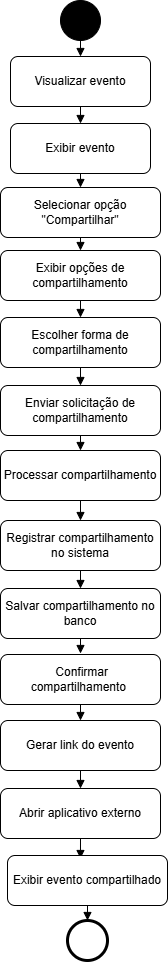

The diagram above was exported from draw.io. Its source (the exported page's mxGraphModel, read from the mxfile embedded in the PNG):
<mxGraphModel dx="1641" dy="819" grid="1" gridSize="10" guides="1" tooltips="1" connect="1" arrows="1" fold="1" page="1" pageScale="1" pageWidth="827" pageHeight="1169" math="0" shadow="0">
  <root>
    <mxCell id="0" />
    <mxCell id="1" parent="0" />
    <mxCell id="WEhptDh8h7tiJ_k5-Azu-1" parent="1" style="ellipse;aspect=fixed;fillColor=#000000;" value="" vertex="1">
      <mxGeometry height="40" width="40" x="370" y="10" as="geometry" />
    </mxCell>
    <mxCell id="WEhptDh8h7tiJ_k5-Azu-2" parent="1" style="rounded=1;whiteSpace=wrap;html=1;" value="Visualizar evento  " vertex="1">
      <mxGeometry height="50" width="140" x="320" y="66" as="geometry" />
    </mxCell>
    <mxCell id="WEhptDh8h7tiJ_k5-Azu-3" parent="1" style="rounded=1;whiteSpace=wrap;html=1;" value="   Exibir evento " vertex="1">
      <mxGeometry height="50" width="140" x="320" y="133" as="geometry" />
    </mxCell>
    <mxCell id="WEhptDh8h7tiJ_k5-Azu-4" parent="1" style="rounded=1;whiteSpace=wrap;html=1;" value="  Selecionar opção &quot;Compartilhar&quot;  " vertex="1">
      <mxGeometry height="50" width="160" x="310" y="197" as="geometry" />
    </mxCell>
    <mxCell id="WEhptDh8h7tiJ_k5-Azu-5" edge="1" parent="1" source="WEhptDh8h7tiJ_k5-Azu-1" style="endArrow=block;html=1;" target="WEhptDh8h7tiJ_k5-Azu-2" value="">
      <mxGeometry relative="1" as="geometry" />
    </mxCell>
    <mxCell id="WEhptDh8h7tiJ_k5-Azu-6" edge="1" parent="1" source="WEhptDh8h7tiJ_k5-Azu-2" style="endArrow=block;html=1;" target="WEhptDh8h7tiJ_k5-Azu-3" value="">
      <mxGeometry relative="1" as="geometry" />
    </mxCell>
    <mxCell id="WEhptDh8h7tiJ_k5-Azu-7" edge="1" parent="1" source="WEhptDh8h7tiJ_k5-Azu-3" style="endArrow=block;html=1;" target="WEhptDh8h7tiJ_k5-Azu-4" value="">
      <mxGeometry relative="1" as="geometry" />
    </mxCell>
    <mxCell id="WEhptDh8h7tiJ_k5-Azu-8" edge="1" parent="1" source="WEhptDh8h7tiJ_k5-Azu-4" style="endArrow=block;html=1;entryX=0.5;entryY=0;entryDx=0;entryDy=0;" target="WEhptDh8h7tiJ_k5-Azu-9" value="">
      <mxGeometry relative="1" as="geometry">
        <mxPoint x="390" y="390" as="targetPoint" />
      </mxGeometry>
    </mxCell>
    <mxCell id="WEhptDh8h7tiJ_k5-Azu-9" parent="1" style="rounded=1;whiteSpace=wrap;html=1;" value=" Exibir opções de compartilhamento  " vertex="1">
      <mxGeometry height="50" width="160" x="310" y="260" as="geometry" />
    </mxCell>
    <mxCell id="WEhptDh8h7tiJ_k5-Azu-10" parent="1" style="rounded=1;whiteSpace=wrap;html=1;" value="  Escolher forma de compartilhamento  " vertex="1">
      <mxGeometry height="50" width="160" x="310" y="327" as="geometry" />
    </mxCell>
    <mxCell id="WEhptDh8h7tiJ_k5-Azu-11" edge="1" parent="1" source="WEhptDh8h7tiJ_k5-Azu-10" style="endArrow=block;html=1;entryX=0.5;entryY=0;entryDx=0;entryDy=0;" target="WEhptDh8h7tiJ_k5-Azu-13" value="">
      <mxGeometry relative="1" as="geometry">
        <mxPoint x="390" y="590" as="targetPoint" />
      </mxGeometry>
    </mxCell>
    <mxCell id="WEhptDh8h7tiJ_k5-Azu-13" parent="1" style="rounded=1;whiteSpace=wrap;html=1;" value="   Enviar solicitação de compartilhamento  " vertex="1">
      <mxGeometry height="50" width="160" x="310" y="395" as="geometry" />
    </mxCell>
    <mxCell id="WEhptDh8h7tiJ_k5-Azu-14" edge="1" parent="1" source="WEhptDh8h7tiJ_k5-Azu-15" style="endArrow=block;html=1;entryX=0.5;entryY=0;entryDx=0;entryDy=0;exitX=0.5;exitY=1;exitDx=0;exitDy=0;" target="WEhptDh8h7tiJ_k5-Azu-16" value="">
      <mxGeometry relative="1" as="geometry">
        <mxPoint x="390" y="450" as="sourcePoint" />
        <mxPoint x="390" y="593" as="targetPoint" />
      </mxGeometry>
    </mxCell>
    <mxCell id="WEhptDh8h7tiJ_k5-Azu-15" parent="1" style="rounded=1;whiteSpace=wrap;html=1;" value="Processar compartilhamento  " vertex="1">
      <mxGeometry height="50" width="160" x="310" y="460" as="geometry" />
    </mxCell>
    <mxCell id="WEhptDh8h7tiJ_k5-Azu-16" parent="1" style="rounded=1;whiteSpace=wrap;html=1;" value="  Registrar compartilhamento no sistema  " vertex="1">
      <mxGeometry height="50" width="160" x="310" y="530" as="geometry" />
    </mxCell>
    <mxCell id="WEhptDh8h7tiJ_k5-Azu-17" edge="1" parent="1" source="WEhptDh8h7tiJ_k5-Azu-16" style="endArrow=block;html=1;entryX=0.5;entryY=0;entryDx=0;entryDy=0;" target="WEhptDh8h7tiJ_k5-Azu-18" value="">
      <mxGeometry relative="1" as="geometry">
        <mxPoint x="390" y="793" as="targetPoint" />
      </mxGeometry>
    </mxCell>
    <mxCell id="WEhptDh8h7tiJ_k5-Azu-18" parent="1" style="rounded=1;whiteSpace=wrap;html=1;" value="    Salvar compartilhamento no banco  " vertex="1">
      <mxGeometry height="50" width="160" x="310" y="598" as="geometry" />
    </mxCell>
    <mxCell id="WEhptDh8h7tiJ_k5-Azu-19" edge="1" parent="1" source="WEhptDh8h7tiJ_k5-Azu-18" style="endArrow=block;html=1;entryX=0.5;entryY=0;entryDx=0;entryDy=0;exitX=0.5;exitY=1;exitDx=0;exitDy=0;" value="">
      <mxGeometry relative="1" as="geometry">
        <mxPoint x="369" y="652" as="sourcePoint" />
        <mxPoint x="390" y="663" as="targetPoint" />
      </mxGeometry>
    </mxCell>
    <mxCell id="WEhptDh8h7tiJ_k5-Azu-20" edge="1" parent="1" source="WEhptDh8h7tiJ_k5-Azu-13" style="endArrow=block;html=1;entryX=0.5;entryY=0;entryDx=0;entryDy=0;exitX=0.5;exitY=1;exitDx=0;exitDy=0;" target="WEhptDh8h7tiJ_k5-Azu-15" value="">
      <mxGeometry relative="1" as="geometry">
        <mxPoint x="671" y="380" as="sourcePoint" />
        <mxPoint x="550" y="390" as="targetPoint" />
      </mxGeometry>
    </mxCell>
    <mxCell id="WEhptDh8h7tiJ_k5-Azu-21" edge="1" parent="1" source="WEhptDh8h7tiJ_k5-Azu-9" style="endArrow=block;html=1;entryX=0.5;entryY=0;entryDx=0;entryDy=0;exitX=0.5;exitY=1;exitDx=0;exitDy=0;" target="WEhptDh8h7tiJ_k5-Azu-10" value="">
      <mxGeometry relative="1" as="geometry">
        <mxPoint x="570" y="290" as="sourcePoint" />
        <mxPoint x="570" y="303" as="targetPoint" />
      </mxGeometry>
    </mxCell>
    <mxCell id="WEhptDh8h7tiJ_k5-Azu-22" parent="1" style="rounded=1;whiteSpace=wrap;html=1;" value="&amp;nbsp;Confirmar compartilhamento&amp;nbsp;" vertex="1">
      <mxGeometry height="50" width="160" x="310" y="664" as="geometry" />
    </mxCell>
    <mxCell id="WEhptDh8h7tiJ_k5-Azu-23" edge="1" parent="1" source="WEhptDh8h7tiJ_k5-Azu-22" style="endArrow=block;html=1;entryX=0.5;entryY=0;entryDx=0;entryDy=0;exitX=0.5;exitY=1;exitDx=0;exitDy=0;" target="WEhptDh8h7tiJ_k5-Azu-24" value="">
      <mxGeometry relative="1" as="geometry">
        <mxPoint x="390" y="710" as="sourcePoint" />
        <mxPoint x="390" y="793" as="targetPoint" />
      </mxGeometry>
    </mxCell>
    <mxCell id="WEhptDh8h7tiJ_k5-Azu-24" parent="1" style="rounded=1;whiteSpace=wrap;html=1;" value="  Gerar link do evento  " vertex="1">
      <mxGeometry height="50" width="160" x="310" y="730" as="geometry" />
    </mxCell>
    <mxCell id="WEhptDh8h7tiJ_k5-Azu-25" edge="1" parent="1" source="WEhptDh8h7tiJ_k5-Azu-24" style="endArrow=block;html=1;entryX=0.5;entryY=0;entryDx=0;entryDy=0;" target="WEhptDh8h7tiJ_k5-Azu-26" value="">
      <mxGeometry relative="1" as="geometry">
        <mxPoint x="390" y="993" as="targetPoint" />
      </mxGeometry>
    </mxCell>
    <mxCell id="WEhptDh8h7tiJ_k5-Azu-26" parent="1" style="rounded=1;whiteSpace=wrap;html=1;" value="    Abrir aplicativo externo  " vertex="1">
      <mxGeometry height="50" width="160" x="310" y="798" as="geometry" />
    </mxCell>
    <mxCell id="WEhptDh8h7tiJ_k5-Azu-27" edge="1" parent="1" source="WEhptDh8h7tiJ_k5-Azu-26" style="endArrow=block;html=1;entryX=0.456;entryY=0.06;entryDx=0;entryDy=0;exitX=0.5;exitY=1;exitDx=0;exitDy=0;entryPerimeter=0;" target="WEhptDh8h7tiJ_k5-Azu-28" value="">
      <mxGeometry relative="1" as="geometry">
        <mxPoint x="369" y="852" as="sourcePoint" />
        <mxPoint x="390" y="863" as="targetPoint" />
      </mxGeometry>
    </mxCell>
    <mxCell id="WEhptDh8h7tiJ_k5-Azu-28" parent="1" style="rounded=1;whiteSpace=wrap;html=1;" value="     Exibir evento compartilhado   " vertex="1">
      <mxGeometry height="50" width="160" x="317" y="865" as="geometry" />
    </mxCell>
    <mxCell id="WEhptDh8h7tiJ_k5-Azu-29" edge="1" parent="1" source="WEhptDh8h7tiJ_k5-Azu-28" style="endArrow=block;html=1;entryX=0.5;entryY=0;entryDx=0;entryDy=0;exitX=0.5;exitY=1;exitDx=0;exitDy=0;" target="WEhptDh8h7tiJ_k5-Azu-30" value="">
      <mxGeometry relative="1" as="geometry">
        <mxPoint x="376" y="919" as="sourcePoint" />
        <mxPoint x="397" y="930" as="targetPoint" />
      </mxGeometry>
    </mxCell>
    <mxCell id="WEhptDh8h7tiJ_k5-Azu-30" parent="1" style="ellipse;aspect=fixed;strokeWidth=3;" value="" vertex="1">
      <mxGeometry height="40" width="40" x="377" y="930" as="geometry" />
    </mxCell>
  </root>
</mxGraphModel>